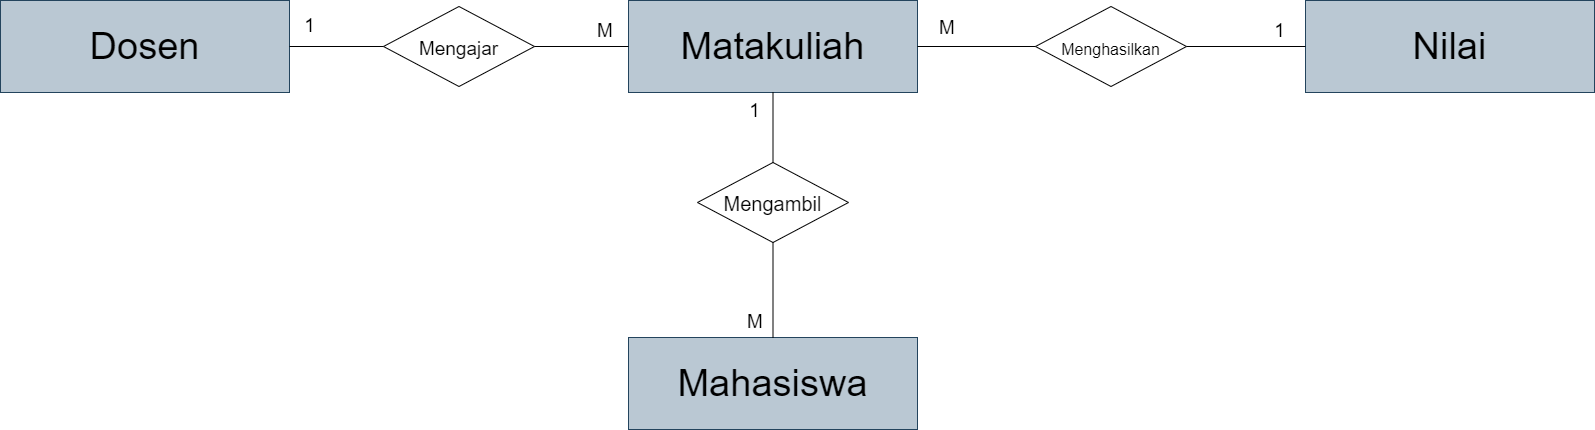

The diagram above was exported from draw.io. Its source (the exported page's mxGraphModel, read from the mxfile embedded in the PNG):
<mxGraphModel dx="1035" dy="613" grid="0" gridSize="10" guides="1" tooltips="1" connect="1" arrows="1" fold="1" page="1" pageScale="1" pageWidth="1654" pageHeight="1169" background="#ffffff" math="0" shadow="0">
  <root>
    <mxCell id="0" />
    <mxCell id="1" parent="0" />
    <mxCell id="2" value="&lt;font color=&quot;#000000&quot; style=&quot;font-size: 38px;&quot;&gt;Mahasiswa&lt;/font&gt;" style="rounded=0;whiteSpace=wrap;html=1;fillColor=#bac8d3;strokeColor=#23445d;" vertex="1" parent="1">
      <mxGeometry x="667" y="517" width="289" height="92" as="geometry" />
    </mxCell>
    <mxCell id="3" value="&lt;font color=&quot;#000000&quot; style=&quot;font-size: 38px;&quot;&gt;Dosen&lt;/font&gt;" style="rounded=0;whiteSpace=wrap;html=1;fillColor=#bac8d3;strokeColor=#23445d;" vertex="1" parent="1">
      <mxGeometry x="39" y="180" width="289" height="92" as="geometry" />
    </mxCell>
    <mxCell id="4" value="&lt;font color=&quot;#000000&quot; style=&quot;font-size: 38px;&quot;&gt;Matakuliah&lt;/font&gt;" style="rounded=0;whiteSpace=wrap;html=1;fillColor=#bac8d3;strokeColor=#23445d;" vertex="1" parent="1">
      <mxGeometry x="667" y="180" width="289" height="92" as="geometry" />
    </mxCell>
    <mxCell id="6" value="&lt;font color=&quot;#000000&quot; style=&quot;font-size: 38px;&quot;&gt;Nilai&lt;/font&gt;" style="rounded=0;whiteSpace=wrap;html=1;fillColor=#bac8d3;strokeColor=#23445d;" vertex="1" parent="1">
      <mxGeometry x="1344" y="180" width="289" height="92" as="geometry" />
    </mxCell>
    <mxCell id="11" value="&lt;font style=&quot;font-size: 19px;&quot;&gt;Mengajar&lt;/font&gt;" style="rhombus;whiteSpace=wrap;html=1;strokeColor=#000000;fontSize=26;fontColor=#000000;fillColor=none;" vertex="1" parent="1">
      <mxGeometry x="422" y="186" width="151" height="80" as="geometry" />
    </mxCell>
    <mxCell id="12" value="&lt;font style=&quot;font-size: 16px;&quot;&gt;Menghasilkan&lt;/font&gt;" style="rhombus;whiteSpace=wrap;html=1;strokeColor=#000000;fontSize=26;fontColor=#000000;fillColor=none;" vertex="1" parent="1">
      <mxGeometry x="1074" y="186" width="151" height="80" as="geometry" />
    </mxCell>
    <mxCell id="13" value="&lt;font style=&quot;font-size: 20px;&quot;&gt;Mengambil&lt;/font&gt;" style="rhombus;whiteSpace=wrap;html=1;strokeColor=#000000;fontSize=26;fontColor=#000000;fillColor=none;" vertex="1" parent="1">
      <mxGeometry x="736" y="342" width="151" height="80" as="geometry" />
    </mxCell>
    <mxCell id="14" value="" style="endArrow=none;html=1;strokeColor=#000000;fontSize=26;fontColor=#000000;entryX=1;entryY=0.5;entryDx=0;entryDy=0;exitX=0;exitY=0.5;exitDx=0;exitDy=0;" edge="1" parent="1" source="11" target="3">
      <mxGeometry width="50" height="50" relative="1" as="geometry">
        <mxPoint x="483" y="438" as="sourcePoint" />
        <mxPoint x="533" y="388" as="targetPoint" />
      </mxGeometry>
    </mxCell>
    <mxCell id="15" value="" style="endArrow=none;html=1;strokeColor=#000000;fontSize=26;fontColor=#000000;entryX=0;entryY=0.5;entryDx=0;entryDy=0;exitX=1;exitY=0.5;exitDx=0;exitDy=0;" edge="1" parent="1" source="11" target="4">
      <mxGeometry width="50" height="50" relative="1" as="geometry">
        <mxPoint x="483" y="438" as="sourcePoint" />
        <mxPoint x="533" y="388" as="targetPoint" />
      </mxGeometry>
    </mxCell>
    <mxCell id="16" value="" style="endArrow=none;html=1;strokeColor=#000000;fontSize=19;fontColor=#000000;entryX=0;entryY=0.5;entryDx=0;entryDy=0;exitX=1;exitY=0.5;exitDx=0;exitDy=0;" edge="1" parent="1" source="4" target="12">
      <mxGeometry width="50" height="50" relative="1" as="geometry">
        <mxPoint x="848" y="438" as="sourcePoint" />
        <mxPoint x="898" y="388" as="targetPoint" />
      </mxGeometry>
    </mxCell>
    <mxCell id="18" value="" style="endArrow=none;html=1;strokeColor=#000000;fontSize=19;fontColor=#000000;entryX=0;entryY=0.5;entryDx=0;entryDy=0;exitX=1;exitY=0.5;exitDx=0;exitDy=0;" edge="1" parent="1" source="12" target="6">
      <mxGeometry width="50" height="50" relative="1" as="geometry">
        <mxPoint x="848" y="438" as="sourcePoint" />
        <mxPoint x="898" y="388" as="targetPoint" />
      </mxGeometry>
    </mxCell>
    <mxCell id="19" value="" style="endArrow=none;html=1;strokeColor=#000000;fontSize=19;fontColor=#000000;entryX=0.5;entryY=1;entryDx=0;entryDy=0;exitX=0.5;exitY=0;exitDx=0;exitDy=0;" edge="1" parent="1" source="13" target="4">
      <mxGeometry width="50" height="50" relative="1" as="geometry">
        <mxPoint x="848" y="438" as="sourcePoint" />
        <mxPoint x="898" y="388" as="targetPoint" />
      </mxGeometry>
    </mxCell>
    <mxCell id="20" value="" style="endArrow=none;html=1;strokeColor=#000000;fontSize=19;fontColor=#000000;exitX=0.5;exitY=1;exitDx=0;exitDy=0;" edge="1" parent="1" source="13" target="2">
      <mxGeometry width="50" height="50" relative="1" as="geometry">
        <mxPoint x="848" y="438" as="sourcePoint" />
        <mxPoint x="898" y="388" as="targetPoint" />
      </mxGeometry>
    </mxCell>
    <mxCell id="21" value="1" style="text;html=1;strokeColor=none;fillColor=none;align=center;verticalAlign=middle;whiteSpace=wrap;rounded=0;fontSize=19;fontColor=#000000;" vertex="1" parent="1">
      <mxGeometry x="334" y="196" width="29" height="19" as="geometry" />
    </mxCell>
    <mxCell id="22" value="M" style="text;html=1;strokeColor=none;fillColor=none;align=center;verticalAlign=middle;whiteSpace=wrap;rounded=0;fontSize=19;fontColor=#000000;" vertex="1" parent="1">
      <mxGeometry x="614" y="196" width="60" height="30" as="geometry" />
    </mxCell>
    <mxCell id="23" value="1" style="text;html=1;strokeColor=none;fillColor=none;align=center;verticalAlign=middle;whiteSpace=wrap;rounded=0;fontSize=19;fontColor=#000000;" vertex="1" parent="1">
      <mxGeometry x="779" y="281" width="29" height="19" as="geometry" />
    </mxCell>
    <mxCell id="26" value="M" style="text;html=1;strokeColor=none;fillColor=none;align=center;verticalAlign=middle;whiteSpace=wrap;rounded=0;fontSize=19;fontColor=#000000;" vertex="1" parent="1">
      <mxGeometry x="763.5" y="487" width="60" height="30" as="geometry" />
    </mxCell>
    <mxCell id="27" value="M" style="text;html=1;strokeColor=none;fillColor=none;align=center;verticalAlign=middle;whiteSpace=wrap;rounded=0;fontSize=19;fontColor=#000000;" vertex="1" parent="1">
      <mxGeometry x="956" y="193" width="60" height="30" as="geometry" />
    </mxCell>
    <mxCell id="28" value="1" style="text;html=1;strokeColor=none;fillColor=none;align=center;verticalAlign=middle;whiteSpace=wrap;rounded=0;fontSize=19;fontColor=#000000;" vertex="1" parent="1">
      <mxGeometry x="1304" y="201.5" width="29" height="19" as="geometry" />
    </mxCell>
  </root>
</mxGraphModel>